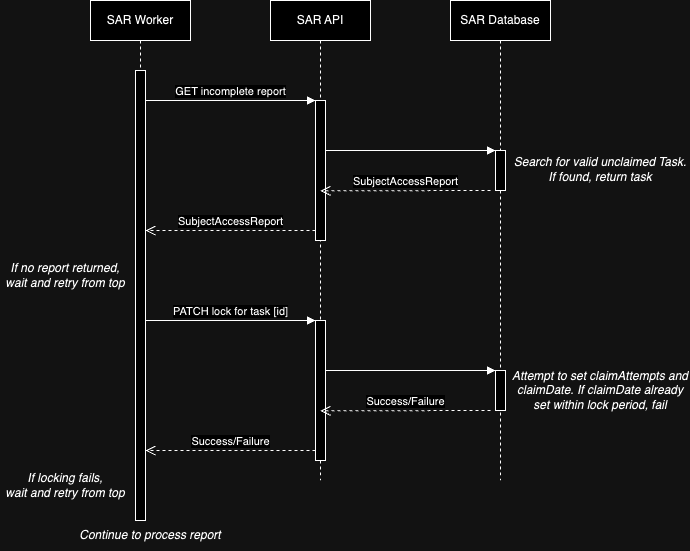

The diagram above was exported from draw.io. Its source (the exported page's mxGraphModel, read from the mxfile embedded in the PNG):
<mxGraphModel dx="1881" dy="560" grid="1" gridSize="10" guides="1" tooltips="1" connect="1" arrows="1" fold="1" page="1" pageScale="1" pageWidth="827" pageHeight="1169" math="0" shadow="0">
  <root>
    <mxCell id="fdxLp78sKZG72By9xKWE-0" />
    <mxCell id="fdxLp78sKZG72By9xKWE-1" parent="fdxLp78sKZG72By9xKWE-0" />
    <mxCell id="fdxLp78sKZG72By9xKWE-2" value="SAR Worker" style="shape=umlLifeline;perimeter=lifelinePerimeter;whiteSpace=wrap;html=1;container=0;dropTarget=0;collapsible=0;recursiveResize=0;outlineConnect=0;portConstraint=eastwest;newEdgeStyle={&quot;edgeStyle&quot;:&quot;elbowEdgeStyle&quot;,&quot;elbow&quot;:&quot;vertical&quot;,&quot;curved&quot;:0,&quot;rounded&quot;:0};" vertex="1" parent="fdxLp78sKZG72By9xKWE-1">
      <mxGeometry x="40" y="40" width="100" height="520" as="geometry" />
    </mxCell>
    <mxCell id="fdxLp78sKZG72By9xKWE-3" value="" style="html=1;points=[];perimeter=orthogonalPerimeter;outlineConnect=0;targetShapes=umlLifeline;portConstraint=eastwest;newEdgeStyle={&quot;edgeStyle&quot;:&quot;elbowEdgeStyle&quot;,&quot;elbow&quot;:&quot;vertical&quot;,&quot;curved&quot;:0,&quot;rounded&quot;:0};" vertex="1" parent="fdxLp78sKZG72By9xKWE-2">
      <mxGeometry x="45" y="70" width="10" height="450" as="geometry" />
    </mxCell>
    <mxCell id="fdxLp78sKZG72By9xKWE-5" value="SAR API" style="shape=umlLifeline;perimeter=lifelinePerimeter;whiteSpace=wrap;html=1;container=0;dropTarget=0;collapsible=0;recursiveResize=0;outlineConnect=0;portConstraint=eastwest;newEdgeStyle={&quot;edgeStyle&quot;:&quot;elbowEdgeStyle&quot;,&quot;elbow&quot;:&quot;vertical&quot;,&quot;curved&quot;:0,&quot;rounded&quot;:0};" vertex="1" parent="fdxLp78sKZG72By9xKWE-1">
      <mxGeometry x="220" y="40" width="100" height="480" as="geometry" />
    </mxCell>
    <mxCell id="fdxLp78sKZG72By9xKWE-6" value="" style="html=1;points=[];perimeter=orthogonalPerimeter;outlineConnect=0;targetShapes=umlLifeline;portConstraint=eastwest;newEdgeStyle={&quot;edgeStyle&quot;:&quot;elbowEdgeStyle&quot;,&quot;elbow&quot;:&quot;vertical&quot;,&quot;curved&quot;:0,&quot;rounded&quot;:0};" vertex="1" parent="fdxLp78sKZG72By9xKWE-5">
      <mxGeometry x="45" y="100" width="10" height="140" as="geometry" />
    </mxCell>
    <mxCell id="fdxLp78sKZG72By9xKWE-7" value="GET incomplete report" style="html=1;verticalAlign=bottom;endArrow=block;edgeStyle=elbowEdgeStyle;elbow=vertical;curved=0;rounded=0;" edge="1" parent="fdxLp78sKZG72By9xKWE-1">
      <mxGeometry x="-0.002" relative="1" as="geometry">
        <mxPoint x="95" y="140" as="sourcePoint" />
        <Array as="points">
          <mxPoint x="180" y="140" />
        </Array>
        <mxPoint x="265" y="140" as="targetPoint" />
        <mxPoint as="offset" />
      </mxGeometry>
    </mxCell>
    <mxCell id="fdxLp78sKZG72By9xKWE-8" value="SubjectAccessReport" style="html=1;verticalAlign=bottom;endArrow=open;dashed=1;endSize=8;edgeStyle=elbowEdgeStyle;elbow=vertical;curved=0;rounded=0;" edge="1" parent="fdxLp78sKZG72By9xKWE-1">
      <mxGeometry relative="1" as="geometry">
        <mxPoint x="95" y="270" as="targetPoint" />
        <Array as="points">
          <mxPoint x="190" y="270" />
        </Array>
        <mxPoint x="265" y="270" as="sourcePoint" />
        <mxPoint as="offset" />
      </mxGeometry>
    </mxCell>
    <mxCell id="fdxLp78sKZG72By9xKWE-9" value="SAR Database" style="shape=umlLifeline;perimeter=lifelinePerimeter;whiteSpace=wrap;html=1;container=0;dropTarget=0;collapsible=0;recursiveResize=0;outlineConnect=0;portConstraint=eastwest;newEdgeStyle={&quot;edgeStyle&quot;:&quot;elbowEdgeStyle&quot;,&quot;elbow&quot;:&quot;vertical&quot;,&quot;curved&quot;:0,&quot;rounded&quot;:0};" vertex="1" parent="fdxLp78sKZG72By9xKWE-1">
      <mxGeometry x="400" y="40" width="100" height="480" as="geometry" />
    </mxCell>
    <mxCell id="fdxLp78sKZG72By9xKWE-10" value="" style="html=1;points=[];perimeter=orthogonalPerimeter;outlineConnect=0;targetShapes=umlLifeline;portConstraint=eastwest;newEdgeStyle={&quot;edgeStyle&quot;:&quot;elbowEdgeStyle&quot;,&quot;elbow&quot;:&quot;vertical&quot;,&quot;curved&quot;:0,&quot;rounded&quot;:0};" vertex="1" parent="fdxLp78sKZG72By9xKWE-9">
      <mxGeometry x="45" y="150" width="10" height="40" as="geometry" />
    </mxCell>
    <mxCell id="fdxLp78sKZG72By9xKWE-13" value="Search for valid unclaimed Task.&lt;br&gt;If found, return task" style="text;html=1;strokeColor=none;fillColor=none;align=center;verticalAlign=middle;whiteSpace=wrap;rounded=0;fontStyle=2" vertex="1" parent="fdxLp78sKZG72By9xKWE-1">
      <mxGeometry x="460" y="194" width="180" height="30" as="geometry" />
    </mxCell>
    <mxCell id="fdxLp78sKZG72By9xKWE-14" value="" style="html=1;verticalAlign=bottom;endArrow=block;edgeStyle=elbowEdgeStyle;elbow=vertical;curved=0;rounded=0;" edge="1" parent="fdxLp78sKZG72By9xKWE-1" source="fdxLp78sKZG72By9xKWE-6" target="fdxLp78sKZG72By9xKWE-10">
      <mxGeometry x="0.0031" relative="1" as="geometry">
        <mxPoint x="275" y="210" as="sourcePoint" />
        <Array as="points">
          <mxPoint x="390" y="190" />
          <mxPoint x="360" y="210" />
        </Array>
        <mxPoint x="445" y="210" as="targetPoint" />
        <mxPoint as="offset" />
      </mxGeometry>
    </mxCell>
    <mxCell id="fdxLp78sKZG72By9xKWE-15" value="SubjectAccessReport" style="html=1;verticalAlign=bottom;endArrow=open;dashed=1;endSize=8;edgeStyle=elbowEdgeStyle;elbow=vertical;curved=0;rounded=0;" edge="1" parent="fdxLp78sKZG72By9xKWE-1">
      <mxGeometry relative="1" as="geometry">
        <mxPoint x="270" y="230.26315789473688" as="targetPoint" />
        <Array as="points" />
        <mxPoint x="440" y="230" as="sourcePoint" />
      </mxGeometry>
    </mxCell>
    <mxCell id="Bu_hX_7GPXNTBBOv8MLr-13" value="" style="html=1;points=[];perimeter=orthogonalPerimeter;outlineConnect=0;targetShapes=umlLifeline;portConstraint=eastwest;newEdgeStyle={&quot;edgeStyle&quot;:&quot;elbowEdgeStyle&quot;,&quot;elbow&quot;:&quot;vertical&quot;,&quot;curved&quot;:0,&quot;rounded&quot;:0};" vertex="1" parent="fdxLp78sKZG72By9xKWE-1">
      <mxGeometry x="265" y="360" width="10" height="140" as="geometry" />
    </mxCell>
    <mxCell id="Bu_hX_7GPXNTBBOv8MLr-14" value="PATCH lock for task [id]" style="html=1;verticalAlign=bottom;endArrow=block;edgeStyle=elbowEdgeStyle;elbow=vertical;curved=0;rounded=0;" edge="1" parent="fdxLp78sKZG72By9xKWE-1">
      <mxGeometry x="-0.002" relative="1" as="geometry">
        <mxPoint x="95" y="360" as="sourcePoint" />
        <Array as="points">
          <mxPoint x="180" y="360" />
        </Array>
        <mxPoint x="265" y="360" as="targetPoint" />
        <mxPoint as="offset" />
      </mxGeometry>
    </mxCell>
    <mxCell id="Bu_hX_7GPXNTBBOv8MLr-15" value="Success/Failure" style="html=1;verticalAlign=bottom;endArrow=open;dashed=1;endSize=8;edgeStyle=elbowEdgeStyle;elbow=vertical;curved=0;rounded=0;" edge="1" parent="fdxLp78sKZG72By9xKWE-1">
      <mxGeometry relative="1" as="geometry">
        <mxPoint x="95" y="490" as="targetPoint" />
        <Array as="points">
          <mxPoint x="190" y="490" />
        </Array>
        <mxPoint x="265" y="490" as="sourcePoint" />
        <mxPoint as="offset" />
      </mxGeometry>
    </mxCell>
    <mxCell id="Bu_hX_7GPXNTBBOv8MLr-16" value="" style="html=1;points=[];perimeter=orthogonalPerimeter;outlineConnect=0;targetShapes=umlLifeline;portConstraint=eastwest;newEdgeStyle={&quot;edgeStyle&quot;:&quot;elbowEdgeStyle&quot;,&quot;elbow&quot;:&quot;vertical&quot;,&quot;curved&quot;:0,&quot;rounded&quot;:0};" vertex="1" parent="fdxLp78sKZG72By9xKWE-1">
      <mxGeometry x="445" y="410" width="10" height="40" as="geometry" />
    </mxCell>
    <mxCell id="Bu_hX_7GPXNTBBOv8MLr-17" value="Attempt to set claimAttempts and claimDate. If claimDate already set within lock period, fail" style="text;html=1;strokeColor=none;fillColor=none;align=center;verticalAlign=middle;whiteSpace=wrap;rounded=0;fontStyle=2" vertex="1" parent="fdxLp78sKZG72By9xKWE-1">
      <mxGeometry x="460" y="415" width="180" height="30" as="geometry" />
    </mxCell>
    <mxCell id="Bu_hX_7GPXNTBBOv8MLr-18" value="" style="html=1;verticalAlign=bottom;endArrow=block;edgeStyle=elbowEdgeStyle;elbow=vertical;curved=0;rounded=0;" edge="1" parent="fdxLp78sKZG72By9xKWE-1" source="Bu_hX_7GPXNTBBOv8MLr-13" target="Bu_hX_7GPXNTBBOv8MLr-16">
      <mxGeometry x="0.0031" relative="1" as="geometry">
        <mxPoint x="275" y="430" as="sourcePoint" />
        <Array as="points">
          <mxPoint x="390" y="410" />
          <mxPoint x="360" y="430" />
        </Array>
        <mxPoint x="445" y="430" as="targetPoint" />
        <mxPoint as="offset" />
      </mxGeometry>
    </mxCell>
    <mxCell id="Bu_hX_7GPXNTBBOv8MLr-19" value="Success/Failure" style="html=1;verticalAlign=bottom;endArrow=open;dashed=1;endSize=8;edgeStyle=elbowEdgeStyle;elbow=vertical;curved=0;rounded=0;" edge="1" parent="fdxLp78sKZG72By9xKWE-1">
      <mxGeometry relative="1" as="geometry">
        <mxPoint x="270" y="450.2631578947369" as="targetPoint" />
        <Array as="points" />
        <mxPoint x="440" y="450" as="sourcePoint" />
      </mxGeometry>
    </mxCell>
    <mxCell id="Bu_hX_7GPXNTBBOv8MLr-20" value="Continue to process report" style="text;html=1;strokeColor=none;fillColor=none;align=center;verticalAlign=middle;whiteSpace=wrap;rounded=0;fontStyle=2" vertex="1" parent="fdxLp78sKZG72By9xKWE-1">
      <mxGeometry x="20" y="560" width="160" height="30" as="geometry" />
    </mxCell>
    <mxCell id="Bu_hX_7GPXNTBBOv8MLr-21" value="If no report returned, wait and retry from top" style="text;html=1;strokeColor=none;fillColor=none;align=center;verticalAlign=middle;whiteSpace=wrap;rounded=0;fontStyle=2" vertex="1" parent="fdxLp78sKZG72By9xKWE-1">
      <mxGeometry x="-50" y="300" width="130" height="30" as="geometry" />
    </mxCell>
    <mxCell id="Bu_hX_7GPXNTBBOv8MLr-22" value="If locking fails,&lt;br&gt;wait and retry from top" style="text;html=1;strokeColor=none;fillColor=none;align=center;verticalAlign=middle;whiteSpace=wrap;rounded=0;fontStyle=2" vertex="1" parent="fdxLp78sKZG72By9xKWE-1">
      <mxGeometry x="-50" y="510" width="130" height="30" as="geometry" />
    </mxCell>
  </root>
</mxGraphModel>